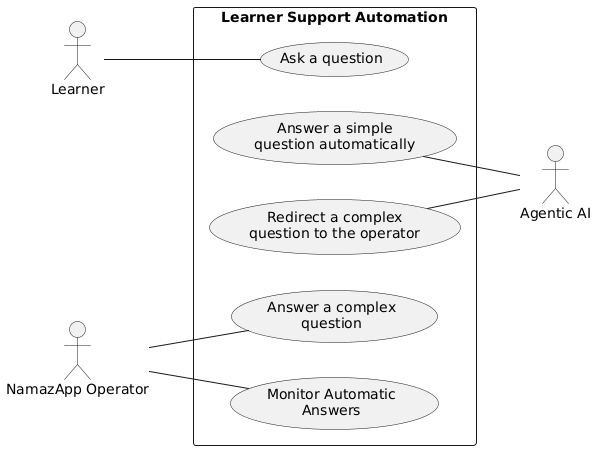

The diagram above was rendered by PlantUML. Its source (embedded in the PNG):
@startuml
left to right direction

actor "Learner" as user
actor "Agentic AI" as AI
actor "NamazApp Operator" as expert

rectangle "Learner Support Automation" {
usecase "Ask a question" as UC1
usecase "Answer a simple\nquestion automatically" as UC6
usecase "Redirect a complex\nquestion to the operator" as UC7
usecase "Answer a complex\nquestion" as UC4
usecase "Monitor Automatic\nAnswers" as UC2 
}

user -- UC1
UC6 -- AI 
UC7 -- AI
expert -- UC4
expert -- UC2
@enduml